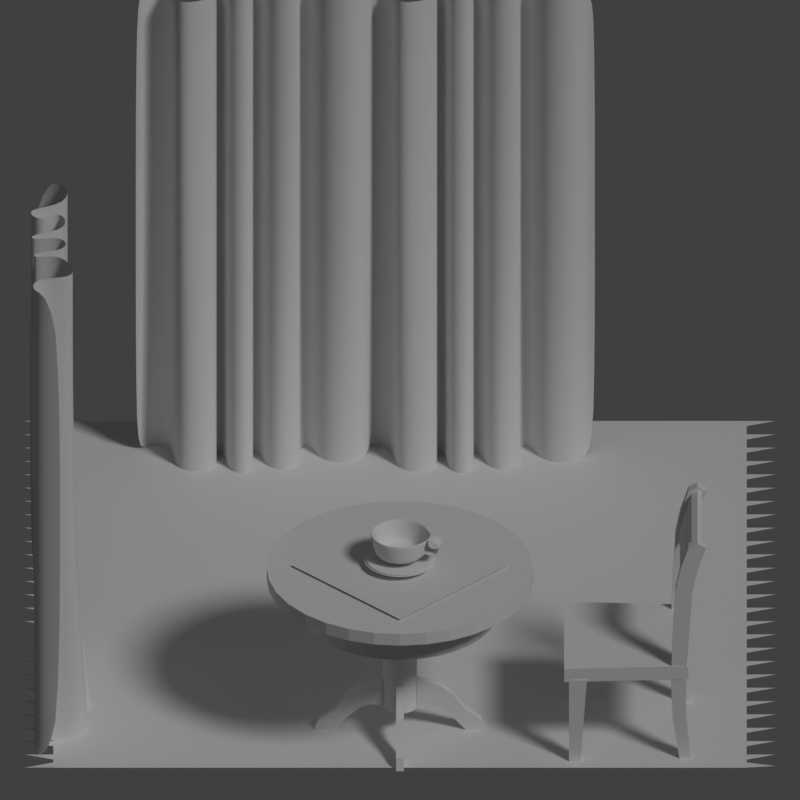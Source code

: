 # Source: cha.blend  (saved by Blender 2.79.0; exported with 4.5.12 LTS)
import bpy
from mathutils import Matrix  # noqa: F401  (used for matrix-valued properties, if any)

bpy.ops.wm.read_factory_settings(use_empty=True)
scene = bpy.context.scene
scene.name = 'Scene'

# ---- collections
col_collection_1 = bpy.data.collections.new('Collection 1'); scene.collection.children.link(col_collection_1)

# ---- world
world_world = bpy.data.worlds.new('World'); scene.world = world_world
world_world.color = (0.05088, 0.05088, 0.05088)
world_world.use_sun_shadow = False
world_world.sun_shadow_jitter_overblur = 0.0
world_world.cycles.sampling_method = 'MANUAL'

# ---- cameras
cam_camera = bpy.data.cameras.new('Camera')
cam_camera.type = 'ORTHO'
cam_camera.clip_end = 100.0
cam_camera.lens = 35.0
cam_camera.sensor_width = 32.0
cam_camera.sensor_height = 18.0
cam_camera.ortho_scale = 3.0
cam_camera.dof.focus_distance = 0.0
cam_camera.dof.aperture_fstop = 128.0

# ---- lights
light_lamp = bpy.data.lights.new('Lamp', 'SUN')
light_lamp.transmission_factor = 0.0
light_lamp.cutoff_distance = 30.0
light_lamp.angle = 0.1993
light_lamp.energy = 1.0
light_lamp.shadow_buffer_clip_start = 1.001
light_lamp.shadow_soft_size = 0.1
light_lamp.shadow_cascade_max_distance = 1000.0

# ---- meshes
me_plane_003 = bpy.data.meshes.new('Plane.003')
me_plane_003.from_pydata([(0.1286, -1.0, 0.03562), (0.1286, 1.0, -0.02618), (-0.0903, 1.0, 0.07197), (0.02346, 1.0, 0.05778), (-0.0903, -1.0, 0.1723), (0.02346, -1.0, 0.1581), (0.4222, -1.0, 0.07956), (0.2542, -1.0, 0.08381), (0.2542, 1.0, 0.06516), (0.4222, 1.0, 0.07956), (0.1747, 1.0, -0.07455), (0.2237, 1.0, -0.07455), (0.2237, -1.0, -0.05925), (0.1747, -1.0, -0.04359), (0.4575, -1.0, -0.07455), (0.4575, 1.0, -0.07455), (0.2168, -1.0, 0.07694), (0.06741, -1.0, 0.1735), (0.06741, 1.0, 0.07956), (0.2168, 1.0, 0.04285), (-0.01696, 1.0, -0.07455), (0.03209, 1.0, -0.07455), (0.03209, -1.0, -0.01188), (-0.01696, -1.0, -0.01453), (-0.4371, -1.0, 0.03784), (-0.1166, -1.0, 0.1275), (-0.1166, 1.0, 0.03308), (-0.4371, 1.0, 0.03784), (-0.1513, 1.0, -0.06424), (-0.1023, 1.0, -0.06424), (-0.1023, -1.0, -0.003471), (-0.1513, -1.0, -0.009318), (-0.2145, -1.0, 0.1558), (-0.2977, -1.0, 0.1177), (-0.2977, 1.0, 0.08986), (-0.2145, 1.0, 0.08986), (-0.4059, 1.0, -0.07264), (-0.2939, 1.0, -0.06424), (-0.2939, -1.0, -0.05063), (-0.4059, -1.0, -0.07264), (0.1286, 0.0, -0.02618), (-0.01696, 0.0, -0.07455), (-0.0903, 0.0, 0.07197), (0.2168, 0.0, 0.04285), (0.4222, 0.0, 0.07956), (0.2542, 0.0, 0.06516), (0.06741, 0.0, 0.07956), (0.03209, 0.0, -0.07455), (0.02346, 0.0, 0.05778), (0.2237, 0.0, -0.07455), (0.1747, 0.0, -0.07455), (0.4575, 0.0, -0.07455), (-0.4059, 0.0, -0.07264), (-0.2145, 0.0, 0.08986), (-0.1166, 0.0, 0.03308), (-0.2977, 0.0, 0.08986), (-0.2939, 0.0, -0.06424), (-0.4371, 0.0, 0.03784), (-0.1023, 0.0, -0.06424), (-0.1513, 0.0, -0.06424)], [], [(44, 51, 15, 9), (43, 40, 1, 19), (49, 45, 8, 11), (44, 9, 8, 45), (49, 11, 10, 50), (40, 50, 10, 1), (47, 46, 18, 21), (43, 19, 18, 46), (58, 42, 2, 29), (47, 21, 20, 41), (53, 54, 26, 35), (48, 41, 20, 3), (58, 29, 28, 59), (54, 59, 28, 26), (56, 55, 34, 37), (53, 35, 34, 55), (56, 37, 36, 52), (57, 52, 36, 27), (42, 48, 3, 2), (4, 5, 48, 42), (24, 39, 52, 57), (38, 56, 52, 39), (32, 53, 55, 33), (38, 33, 55, 56), (25, 31, 59, 54), (30, 58, 59, 31), (5, 23, 41, 48), (32, 25, 54, 53), (22, 47, 41, 23), (30, 4, 42, 58), (16, 43, 46, 17), (22, 17, 46, 47), (0, 13, 50, 40), (12, 49, 50, 13), (6, 44, 45, 7), (12, 7, 45, 49), (16, 0, 40, 43), (6, 14, 51, 44)])
me_plane_003.polygons.foreach_set('use_smooth', [True] * 38)
me_plane_003.use_remesh_preserve_volume = False
me_plane_003.use_remesh_preserve_attributes = False
me_plane_003.use_mirror_vertex_groups = False
me_plane_003.update()
me_plane_002 = bpy.data.meshes.new('Plane.002')
me_plane_002.from_pydata([(0.1286, -1.0, 0.03562), (0.1286, 1.0, -0.02618), (-0.0903, 1.0, 0.07197), (0.02346, 1.0, 0.05778), (-0.0903, -1.0, 0.1723), (0.02346, -1.0, 0.1581), (0.4222, -1.0, 0.07956), (0.2542, -1.0, 0.08381), (0.2542, 1.0, 0.06516), (0.4222, 1.0, 0.07956), (0.1747, 1.0, -0.07455), (0.2237, 1.0, -0.07455), (0.2237, -1.0, -0.05925), (0.1747, -1.0, -0.04359), (0.4575, -1.0, -0.07455), (0.4575, 1.0, -0.07455), (0.2168, -1.0, 0.07694), (0.06741, -1.0, 0.1735), (0.06741, 1.0, 0.07956), (0.2168, 1.0, 0.04285), (-0.01696, 1.0, -0.07455), (0.03209, 1.0, -0.07455), (0.03209, -1.0, -0.01188), (-0.01696, -1.0, -0.01453), (-0.4371, -1.0, 0.03784), (-0.1166, -1.0, 0.1275), (-0.1166, 1.0, 0.03308), (-0.4371, 1.0, 0.03784), (-0.1513, 1.0, -0.06424), (-0.1023, 1.0, -0.06424), (-0.1023, -1.0, -0.003471), (-0.1513, -1.0, -0.009318), (-0.2145, -1.0, 0.1558), (-0.2977, -1.0, 0.1177), (-0.2977, 1.0, 0.08986), (-0.2145, 1.0, 0.08986), (-0.4059, 1.0, -0.07264), (-0.2939, 1.0, -0.06424), (-0.2939, -1.0, -0.05063), (-0.4059, -1.0, -0.07264), (0.1286, 0.0, -0.02618), (-0.01696, 0.0, -0.07455), (-0.0903, 0.0, 0.07197), (0.2168, 0.0, 0.04285), (0.4222, 0.0, 0.07956), (0.2542, 0.0, 0.06516), (0.06741, 0.0, 0.07956), (0.03209, 0.0, -0.07455), (0.02346, 0.0, 0.05778), (0.2237, 0.0, -0.07455), (0.1747, 0.0, -0.07455), (0.4575, 0.0, -0.07455), (-0.4059, 0.0, -0.07264), (-0.2145, 0.0, 0.08986), (-0.1166, 0.0, 0.03308), (-0.2977, 0.0, 0.08986), (-0.2939, 0.0, -0.06424), (-0.4371, 0.0, 0.03784), (-0.1023, 0.0, -0.06424), (-0.1513, 0.0, -0.06424)], [], [(44, 51, 15, 9), (43, 40, 1, 19), (49, 45, 8, 11), (44, 9, 8, 45), (49, 11, 10, 50), (40, 50, 10, 1), (47, 46, 18, 21), (43, 19, 18, 46), (58, 42, 2, 29), (47, 21, 20, 41), (53, 54, 26, 35), (48, 41, 20, 3), (58, 29, 28, 59), (54, 59, 28, 26), (56, 55, 34, 37), (53, 35, 34, 55), (56, 37, 36, 52), (57, 52, 36, 27), (42, 48, 3, 2), (4, 5, 48, 42), (24, 39, 52, 57), (38, 56, 52, 39), (32, 53, 55, 33), (38, 33, 55, 56), (25, 31, 59, 54), (30, 58, 59, 31), (5, 23, 41, 48), (32, 25, 54, 53), (22, 47, 41, 23), (30, 4, 42, 58), (16, 43, 46, 17), (22, 17, 46, 47), (0, 13, 50, 40), (12, 49, 50, 13), (6, 44, 45, 7), (12, 7, 45, 49), (16, 0, 40, 43), (6, 14, 51, 44)])
me_plane_002.polygons.foreach_set('use_smooth', [True] * 38)
me_plane_002.use_remesh_preserve_volume = False
me_plane_002.use_remesh_preserve_attributes = False
me_plane_002.use_mirror_vertex_groups = False
me_plane_002.update()
me_plane_001 = bpy.data.meshes.new('Plane.001')
me_plane_001.from_pydata([(-1.0, -1.0, 0.0), (1.0, -1.0, 0.0), (-1.0, 1.0, 0.0), (1.0, 1.0, 0.0), (1.0, 0.9707, 0.0), (1.084, 0.9227, 0.0), (1.0, 1.0, 0.0), (1.084, 1.0, 0.0), (1.0, 0.9227, 0.0), (1.0, 0.8934, 0.0), (1.0, 0.8169, 0.0), (1.084, 0.7688, 0.0), (1.0, 0.8462, 0.0), (1.084, 0.8462, 0.0), (1.0, 0.7688, 0.0), (1.0, 0.7396, 0.0), (1.0, 0.663, 0.0), (1.084, 0.615, 0.0), (1.0, 0.6923, 0.0), (1.084, 0.6923, 0.0), (1.0, 0.615, 0.0), (1.0, 0.5857, 0.0), (1.0, 0.5092, 0.0), (1.084, 0.4611, 0.0), (1.0, 0.5385, 0.0), (1.084, 0.5385, 0.0), (1.0, 0.4611, 0.0), (1.0, 0.4319, 0.0), (1.0, 0.3554, 0.0), (1.084, 0.3073, 0.0), (1.0, 0.3846, 0.0), (1.084, 0.3846, 0.0), (1.0, 0.3073, 0.0), (1.0, 0.278, 0.0), (1.0, 0.2015, 0.0), (1.084, 0.1534, 0.0), (1.0, 0.2308, 0.0), (1.084, 0.2308, 0.0), (1.0, 0.1534, 0.0), (1.0, 0.1242, 0.0), (1.0, 0.04766, 0.0), (1.084, -0.0004172, 0.0), (1.0, 0.07692, 0.0), (1.084, 0.07692, 0.0), (1.0, -0.0004172, 0.0), (1.0, -0.02968, 0.0), (1.0, -0.1062, 0.0), (1.084, -0.1543, 0.0), (1.0, -0.07692, 0.0), (1.084, -0.07692, 0.0), (1.0, -0.1543, 0.0), (1.0, -0.1835, 0.0), (1.0, -0.26, 0.0), (1.084, -0.3081, 0.0), (1.0, -0.2308, 0.0), (1.084, -0.2308, 0.0), (1.0, -0.3081, 0.0), (1.0, -0.3374, 0.0), (1.0, -0.4139, 0.0), (1.084, -0.462, 0.0), (1.0, -0.3846, 0.0), (1.084, -0.3846, 0.0), (1.0, -0.462, 0.0), (1.0, -0.4912, 0.0), (1.0, -0.5677, 0.0), (1.084, -0.6158, 0.0), (1.0, -0.5385, 0.0), (1.084, -0.5385, 0.0), (1.0, -0.6158, 0.0), (1.0, -0.6451, 0.0), (1.0, -0.7216, 0.0), (1.084, -0.7696, 0.0), (1.0, -0.6923, 0.0), (1.084, -0.6923, 0.0), (1.0, -0.7696, 0.0), (1.0, -0.7989, 0.0), (1.0, -0.8754, 0.0), (1.084, -0.9235, 0.0), (1.0, -0.8462, 0.0), (1.084, -0.8462, 0.0), (1.0, -0.9235, 0.0), (1.0, -0.9528, 0.0), (1.0, -0.9985, 0.0), (1.0, -0.9692, 0.0), (1.084, -0.9901, 0.0), (-1.0, 0.9707, 0.0), (-1.084, 0.9227, 0.0), (-1.0, 1.0, 0.0), (-1.084, 1.0, 0.0), (-1.0, 0.9227, 0.0), (-1.0, 0.8934, 0.0), (-1.0, 0.8169, 0.0), (-1.084, 0.7688, 0.0), (-1.0, 0.8462, 0.0), (-1.084, 0.8462, 0.0), (-1.0, 0.7688, 0.0), (-1.0, 0.7396, 0.0), (-1.0, 0.663, 0.0), (-1.084, 0.615, 0.0), (-1.0, 0.6923, 0.0), (-1.084, 0.6923, 0.0), (-1.0, 0.615, 0.0), (-1.0, 0.5857, 0.0), (-1.0, 0.5092, 0.0), (-1.084, 0.4611, 0.0), (-1.0, 0.5385, 0.0), (-1.084, 0.5385, 0.0), (-1.0, 0.4611, 0.0), (-1.0, 0.4319, 0.0), (-1.0, 0.3554, 0.0), (-1.084, 0.3073, 0.0), (-1.0, 0.3846, 0.0), (-1.084, 0.3846, 0.0), (-1.0, 0.3073, 0.0), (-1.0, 0.278, 0.0), (-1.0, 0.2015, 0.0), (-1.084, 0.1534, 0.0), (-1.0, 0.2308, 0.0), (-1.084, 0.2308, 0.0), (-1.0, 0.1534, 0.0), (-1.0, 0.1242, 0.0), (-1.0, 0.04766, 0.0), (-1.084, -0.0004172, 0.0), (-1.0, 0.07692, 0.0), (-1.084, 0.07692, 0.0), (-1.0, -0.0004172, 0.0), (-1.0, -0.02968, 0.0), (-1.0, -0.1062, 0.0), (-1.084, -0.1543, 0.0), (-1.0, -0.07692, 0.0), (-1.084, -0.07692, 0.0), (-1.0, -0.1543, 0.0), (-1.0, -0.1835, 0.0), (-1.0, -0.26, 0.0), (-1.084, -0.3081, 0.0), (-1.0, -0.2308, 0.0), (-1.084, -0.2308, 0.0), (-1.0, -0.3081, 0.0), (-1.0, -0.3374, 0.0), (-1.0, -0.4139, 0.0), (-1.084, -0.462, 0.0), (-1.0, -0.3846, 0.0), (-1.084, -0.3846, 0.0), (-1.0, -0.462, 0.0), (-1.0, -0.4912, 0.0), (-1.0, -0.5677, 0.0), (-1.084, -0.6158, 0.0), (-1.0, -0.5385, 0.0), (-1.084, -0.5385, 0.0), (-1.0, -0.6158, 0.0), (-1.0, -0.6451, 0.0), (-1.0, -0.7216, 0.0), (-1.084, -0.7696, 0.0), (-1.0, -0.6923, 0.0), (-1.084, -0.6923, 0.0), (-1.0, -0.7696, 0.0), (-1.0, -0.7989, 0.0), (-1.0, -0.8754, 0.0), (-1.084, -0.9235, 0.0), (-1.0, -0.8462, 0.0), (-1.084, -0.8462, 0.0), (-1.0, -0.9235, 0.0), (-1.0, -0.9528, 0.0), (-1.0, -0.9985, 0.0), (-1.0, -0.9692, 0.0), (-1.084, -0.9995, 0.0)], [], [(0, 1, 3, 2), (4, 7, 6), (9, 5, 8), (10, 13, 12), (15, 11, 14), (16, 19, 18), (21, 17, 20), (22, 25, 24), (27, 23, 26), (28, 31, 30), (33, 29, 32), (34, 37, 36), (39, 35, 38), (40, 43, 42), (45, 41, 44), (46, 49, 48), (51, 47, 50), (52, 55, 54), (57, 53, 56), (58, 61, 60), (63, 59, 62), (64, 67, 66), (69, 65, 68), (70, 73, 72), (75, 71, 74), (76, 79, 78), (81, 77, 80), (82, 84, 83), (85, 88, 87), (90, 86, 89), (91, 94, 93), (96, 92, 95), (97, 100, 99), (102, 98, 101), (103, 106, 105), (108, 104, 107), (109, 112, 111), (114, 110, 113), (115, 118, 117), (120, 116, 119), (121, 124, 123), (126, 122, 125), (127, 130, 129), (132, 128, 131), (133, 136, 135), (138, 134, 137), (139, 142, 141), (144, 140, 143), (145, 148, 147), (150, 146, 149), (151, 154, 153), (156, 152, 155), (157, 160, 159), (162, 158, 161), (163, 165, 164)])
me_plane_001.use_remesh_preserve_volume = False
me_plane_001.use_remesh_preserve_attributes = False
me_plane_001.use_mirror_vertex_groups = False
me_plane_001.update()
me_sphere = bpy.data.meshes.new('Sphere')
me_sphere.from_pydata([(6.597e-09, 0.01725, -0.1201), (0.0, -1.136e-08, -0.1146), (1.313e-08, 0.1015, -0.06882), (0.05872, 0.1017, -5.682e-09), (0.04596, 0.07961, -0.09192), (-0.05075, 0.0879, -0.06882), (0.1017, 0.05872, -5.682e-09), (0.07961, 0.04596, -0.09192), (-0.0879, 0.05075, -0.06882), (0.1174, -1.904e-08, -5.682e-09), (0.09192, -1.642e-08, -0.09192), (-0.1015, -7.101e-09, -0.06882), (0.1017, -0.05872, -5.682e-09), (0.07961, -0.04596, -0.09192), (-0.0879, -0.05075, -0.06882), (0.05872, -0.1017, -5.682e-09), (0.04596, -0.07961, -0.09192), (-0.05075, -0.0879, -0.06882), (-6.43e-09, -0.1015, -0.06882), (-7.562e-09, -0.1174, -5.682e-09), (-5.493e-09, -0.09192, -0.09192), (0.05075, -0.0879, -0.06882), (-0.05872, -0.1017, -5.682e-09), (-0.04596, -0.07961, -0.09192), (0.0879, -0.05075, -0.06882), (-0.1017, -0.05872, -5.682e-09), (-0.07961, -0.04596, -0.09192), (0.1015, -1.736e-08, -0.06882), (-0.1174, -2.215e-09, -5.682e-09), (-0.09192, -8.973e-09, -0.09192), (0.0879, 0.05075, -0.06882), (-0.1017, 0.05872, -5.682e-09), (-0.07961, 0.04596, -0.09192), (0.05075, 0.0879, -0.06882), (-0.05872, 0.1017, -5.682e-09), (-0.04596, 0.07961, -0.09192), (1.263e-08, 0.1174, -5.682e-09), (1.313e-08, 0.09192, -0.09192), (0.007812, 0.01353, -0.124), (-0.008625, 0.01494, -0.1201), (0.01353, 0.007812, -0.124), (-0.01494, 0.008625, -0.1201), (0.01562, -1.258e-08, -0.124), (-0.01725, -1.099e-08, -0.1201), (0.01353, -0.007812, -0.124), (-0.01494, -0.008625, -0.1201), (0.007812, -0.01353, -0.124), (-0.008625, -0.01494, -0.1201), (3.272e-09, -0.01725, -0.1201), (3.431e-09, -0.01562, -0.124), (0.008625, -0.01494, -0.1201), (-0.007812, -0.01353, -0.124), (0.01494, -0.008625, -0.1201), (-0.01353, -0.007812, -0.124), (0.01725, -1.273e-08, -0.1201), (-0.01562, -1.131e-08, -0.124), (0.01494, 0.008625, -0.1201), (-0.01353, 0.007812, -0.124), (0.008625, 0.01494, -0.1201), (-0.007812, 0.01353, -0.124), (6.597e-09, 0.01562, -0.124), (1.658e-08, 0.1542, -0.1094), (0.07711, 0.1336, -0.1094), (-1.172e-08, -0.1397, -0.117), (0.06984, -0.121, -0.117), (-1.314e-08, -0.1542, -0.1094), (0.121, -0.06984, -0.117), (0.07711, -0.1336, -0.1094), (0.1397, -1.79e-08, -0.117), (0.1336, -0.07711, -0.1094), (0.121, 0.06984, -0.117), (0.1542, -1.932e-08, -0.1094), (0.06984, 0.121, -0.117), (0.1336, 0.07711, -0.1094), (-0.07711, -0.1336, -0.1094), (-0.06984, -0.121, -0.117), (-0.1336, -0.07711, -0.1094), (-0.121, -0.06984, -0.117), (-0.1542, -3.734e-09, -0.1094), (-0.1397, -6.58e-09, -0.117), (-0.1336, 0.07711, -0.1094), (-0.121, 0.06984, -0.117), (-0.07711, 0.1336, -0.1094), (-0.06984, 0.121, -0.117), (1.658e-08, 0.1397, -0.117), (0.1709, -0.009738, -0.008421), (0.1551, -0.06846, -0.008421), (0.1549, -0.009738, -0.07724), (0.1413, -0.06048, -0.07724)], [], [(2, 36, 3, 33), (59, 60, 0, 39), (1, 37, 4), (57, 59, 39, 41), (1, 4, 7), (55, 57, 41, 43), (33, 3, 6, 30), (53, 55, 43, 45), (51, 53, 45, 47), (1, 7, 10), (49, 51, 47, 48), (30, 6, 9, 27), (9, 12, 86, 85), (46, 49, 48, 50), (1, 10, 13), (44, 46, 50, 52), (24, 12, 15, 21), (42, 44, 52, 54), (1, 13, 16), (40, 42, 54, 56), (21, 15, 19, 18), (38, 40, 56, 58), (1, 16, 20), (60, 38, 58, 0), (18, 19, 22, 17), (37, 2, 33, 4), (1, 20, 23), (4, 33, 30, 7), (17, 22, 25, 14), (7, 30, 27, 10), (1, 23, 26), (10, 27, 24, 13), (13, 24, 21, 16), (14, 25, 28, 11), (16, 21, 18, 20), (1, 26, 29), (1, 29, 32), (20, 18, 17, 23), (11, 28, 31, 8), (23, 17, 14, 26), (1, 32, 35), (26, 14, 11, 29), (8, 31, 34, 5), (29, 11, 8, 32), (1, 35, 37), (32, 8, 5, 35), (5, 34, 36, 2), (35, 5, 2, 37), (83, 82, 61, 84), (81, 80, 82, 83), (79, 78, 80, 81), (77, 76, 78, 79), (75, 74, 76, 77), (63, 65, 74, 75), (64, 67, 65, 63), (66, 69, 67, 64), (68, 71, 69, 66), (70, 73, 71, 68), (72, 62, 73, 70), (84, 61, 62, 72), (53, 51, 75, 77), (60, 59, 83, 84), (57, 55, 79, 81), (49, 46, 64, 63), (52, 50, 67, 69), (42, 40, 70, 68), (39, 0, 61, 82), (58, 56, 73, 62), (44, 42, 68, 66), (45, 43, 78, 76), (50, 48, 65, 67), (38, 60, 84, 72), (43, 41, 80, 78), (51, 49, 63, 75), (48, 47, 74, 65), (56, 54, 71, 73), (59, 57, 81, 83), (55, 53, 77, 79), (54, 52, 69, 71), (41, 39, 82, 80), (46, 44, 66, 64), (47, 45, 76, 74), (40, 38, 72, 70), (0, 58, 62, 61), (87, 85, 86, 88), (24, 27, 87, 88)])
me_sphere.polygons.foreach_set('use_smooth', [True] * 86)
me_sphere.use_remesh_preserve_volume = False
me_sphere.use_remesh_preserve_attributes = False
me_sphere.use_mirror_vertex_groups = False
me_sphere.update()
me_plane = bpy.data.meshes.new('Plane')
me_plane.from_pydata([(-1.0, -1.0, 0.0), (1.0, -1.0, 0.0), (-1.0, 1.0, 0.0), (1.0, 1.0, 0.0)], [], [(0, 1, 3, 2)])
me_plane.use_remesh_preserve_volume = False
me_plane.use_remesh_preserve_attributes = False
me_plane.use_mirror_vertex_groups = False
me_plane.update()
me_cube_042 = bpy.data.meshes.new('Cube.042')
me_cube_042.from_pydata([(-1.0, -1.009, -0.1133), (-1.0, -1.009, 0.1133), (0.8607, -0.9267, -0.1133), (0.8607, -0.9267, 0.1133), (-1.0, 0.0, -0.1133), (-1.0, 0.0, 0.1133), (0.8607, 0.0, -0.1133), (0.8607, 0.0, 0.1133), (-0.9278, -1.01, -1.487), (-0.9278, -1.01, -0.08045), (-0.9278, -0.861, -1.487), (-0.9278, -0.861, -0.08045), (-0.7557, -1.01, -1.487), (-0.6588, -1.01, -0.08045), (-0.7557, -0.861, -1.487), (-0.6588, -0.861, -0.08045), (0.7315, -0.9269, -1.487), (0.8647, -0.9269, 2.16), (0.7315, -0.7783, -1.487), (0.911, -0.7783, 2.122), (0.9036, -0.9269, -1.487), (1.134, -0.9269, 2.16), (0.9036, -0.7783, -1.487), (1.066, -0.7783, 2.134), (0.6687, -0.9269, 1.41), (0.7368, -0.7783, 1.466), (0.8802, -0.7783, 1.466), (0.9252, -0.9269, 1.41), (0.6002, -0.7783, -0.09849), (0.8316, -0.7783, -0.09849), (0.8316, -0.9269, -0.09849), (0.6002, -0.9269, -0.09849), (0.7436, -0.9269, 1.785), (0.7977, -0.7783, 1.771), (0.9524, -0.7783, 1.8), (1.006, -0.9269, 1.785), (0.8175, -0.7783, -1.487), (0.9992, -0.7783, 2.169), (0.8175, -0.9269, -1.487), (0.9992, -0.9269, 2.233), (0.797, -0.9269, 1.41), (0.797, -0.7783, 1.466), (0.7159, -0.7783, -0.09849), (0.7159, -0.9269, -0.09849), (0.875, -0.9269, 1.785), (0.6305, -0.9269, 0.6556), (0.6305, -0.7783, 0.6556), (0.8744, -0.7783, 0.6556), (0.8744, -0.9269, 0.6556), (0.7524, -0.7783, 0.6556), (0.7524, -0.9269, 0.6556), (0.6258, -0.7783, -0.7926), (0.8275, -0.7783, -0.7926), (0.8275, -0.9269, -0.7926), (0.6258, -0.9269, -0.7926), (0.7267, -0.9269, -0.7926), (0.7267, -0.7783, -0.7926), (0.9992, -0.7783, 2.233), (1.134, -0.7783, 2.16), (0.7436, -0.7783, 1.785), (0.6687, -0.7783, 1.41), (1.006, -0.7783, 1.785), (0.9252, -0.7783, 1.41), (0.797, -0.7783, 1.41), (0.8647, -0.7783, 2.16), (0.9524, 0.0, 1.8), (0.7977, 0.0, 1.771), (0.797, 0.0, 1.466), (0.9992, 0.0, 2.169), (1.066, 0.0, 2.134), (0.7368, 0.0, 1.466), (0.8802, 0.0, 1.466), (0.911, 0.0, 2.122)], [], [(6, 7, 3, 2), (2, 3, 1, 0), (4, 6, 2, 0), (7, 5, 1, 3), (0, 1, 5, 4), (8, 9, 11, 10), (10, 11, 15, 14), (14, 15, 13, 12), (12, 13, 9, 8), (10, 14, 12, 8), (15, 11, 9, 13), (32, 17, 64, 59), (33, 19, 72, 66), (61, 58, 21, 35), (44, 39, 17, 32), (36, 22, 20, 38), (57, 64, 17, 39), (50, 40, 24, 45), (47, 62, 27, 48), (49, 63, 62, 47), (45, 24, 60, 46), (54, 31, 28, 51), (56, 42, 29, 52), (52, 29, 30, 53), (55, 43, 31, 54), (40, 44, 32, 24), (62, 61, 35, 27), (19, 37, 68, 72), (24, 32, 59, 60), (25, 33, 66, 70), (27, 35, 44, 40), (53, 30, 43, 55), (51, 28, 42, 56), (46, 60, 63, 49), (48, 27, 40, 50), (58, 57, 39, 21), (18, 36, 38, 16), (35, 21, 39, 44), (26, 41, 67, 71), (30, 48, 50, 43), (28, 46, 49, 42), (31, 45, 46, 28), (42, 49, 47, 29), (29, 47, 48, 30), (43, 50, 45, 31), (18, 51, 56, 36), (20, 53, 55, 38), (38, 55, 54, 16), (22, 52, 53, 20), (36, 56, 52, 22), (16, 54, 51, 18), (23, 37, 57, 58), (33, 25, 60, 59), (26, 34, 61, 62), (41, 26, 62, 63), (19, 33, 59, 64), (34, 23, 58, 61), (37, 19, 64, 57), (25, 41, 63, 60), (34, 26, 71, 65), (37, 23, 69, 68), (41, 25, 70, 67), (23, 34, 65, 69)])
me_cube_042.use_remesh_preserve_volume = False
me_cube_042.use_remesh_preserve_attributes = False
me_cube_042.use_mirror_vertex_groups = False
me_cube_042.update()
me_cube_040 = bpy.data.meshes.new('Cube.040')
me_cube_040.from_pydata([(-2.07, -1.0, -0.01812), (-2.011, -1.0, 0.7521), (-2.07, 1.0, -0.01812), (-2.011, 1.0, 0.7521), (-0.5332, -1.0, 0.8682), (-0.5332, -1.0, 1.787), (-0.5332, 1.0, 0.8682), (-0.5332, 1.0, 1.787), (-2.681, -1.0, -0.01812), (-2.532, -1.0, 0.365), (-2.681, 1.0, -0.01812), (-2.532, 1.0, 0.365), (-1.272, 1.0, 0.7973), (-1.272, 1.0, 1.568), (-1.272, -1.0, 0.7973), (-1.272, -1.0, 1.568), (-1.641, 1.0, 0.4641), (-1.641, -1.0, 1.264), (-1.641, 1.0, 1.264), (-1.641, -1.0, 0.4641), (-0.9025, 1.0, 1.677), (-0.9025, -1.0, 0.9221), (-0.9025, 1.0, 0.9221), (-0.9025, -1.0, 1.677)], [], [(3, 2, 10, 11), (22, 20, 7, 6), (6, 7, 5, 4), (19, 17, 1, 0), (22, 6, 4, 21), (18, 3, 1, 17), (8, 9, 11, 10), (0, 1, 9, 8), (1, 3, 11, 9), (2, 0, 8, 10), (20, 13, 15, 23), (16, 12, 14, 19), (21, 23, 15, 14), (16, 18, 13, 12), (2, 3, 18, 16), (2, 16, 19, 0), (13, 18, 17, 15), (14, 15, 17, 19), (4, 5, 23, 21), (7, 20, 23, 5), (12, 22, 21, 14), (12, 13, 20, 22)])
me_cube_040.use_remesh_preserve_volume = False
me_cube_040.use_remesh_preserve_attributes = False
me_cube_040.use_mirror_vertex_groups = False
me_cube_040.update()
me_cylinder_002 = bpy.data.meshes.new('Cylinder.002')
me_cylinder_002.from_pydata([(0.0, 0.5, -0.025), (0.0, 0.5, 0.025), (0.09755, 0.4904, -0.025), (0.09755, 0.4904, 0.025), (0.1913, 0.4619, -0.025), (0.1913, 0.4619, 0.025), (0.2778, 0.4157, -0.025), (0.2778, 0.4157, 0.025), (0.3536, 0.3536, -0.025), (0.3536, 0.3536, 0.025), (0.4157, 0.2778, -0.025), (0.4157, 0.2778, 0.025), (0.4619, 0.1913, -0.025), (0.4619, 0.1913, 0.025), (0.4904, 0.09755, -0.025), (0.4904, 0.09755, 0.025), (0.5, 3.775e-08, -0.025), (0.5, 3.775e-08, 0.025), (0.4904, -0.09755, -0.025), (0.4904, -0.09755, 0.025), (0.4619, -0.1913, -0.025), (0.4619, -0.1913, 0.025), (0.4157, -0.2778, -0.025), (0.4157, -0.2778, 0.025), (0.3536, -0.3536, -0.025), (0.3536, -0.3536, 0.025), (0.2778, -0.4157, -0.025), (0.2778, -0.4157, 0.025), (0.1913, -0.4619, -0.025), (0.1913, -0.4619, 0.025), (0.09755, -0.4904, -0.025), (0.09755, -0.4904, 0.025), (-1.629e-07, -0.5, -0.025), (-1.629e-07, -0.5, 0.025), (-0.09755, -0.4904, -0.025), (-0.09755, -0.4904, 0.025), (-0.1913, -0.4619, -0.025), (-0.1913, -0.4619, 0.025), (-0.2778, -0.4157, -0.025), (-0.2778, -0.4157, 0.025), (-0.3536, -0.3536, -0.025), (-0.3536, -0.3536, 0.025), (-0.4157, -0.2778, -0.025), (-0.4157, -0.2778, 0.025), (-0.4619, -0.1913, -0.025), (-0.4619, -0.1913, 0.025), (-0.4904, -0.09754, -0.025), (-0.4904, -0.09754, 0.025), (-0.5, 4.828e-07, -0.025), (-0.5, 4.828e-07, 0.025), (-0.4904, 0.09755, -0.025), (-0.4904, 0.09755, 0.025), (-0.4619, 0.1913, -0.025), (-0.4619, 0.1913, 0.025), (-0.4157, 0.2778, -0.025), (-0.4157, 0.2778, 0.025), (-0.3536, 0.3536, -0.025), (-0.3536, 0.3536, 0.025), (-0.2778, 0.4157, -0.025), (-0.2778, 0.4157, 0.025), (-0.1913, 0.4619, -0.025), (-0.1913, 0.4619, 0.025), (-0.09754, 0.4904, -0.025), (-0.09754, 0.4904, 0.025)], [], [(0, 1, 3, 2), (2, 3, 5, 4), (4, 5, 7, 6), (6, 7, 9, 8), (8, 9, 11, 10), (10, 11, 13, 12), (12, 13, 15, 14), (14, 15, 17, 16), (16, 17, 19, 18), (18, 19, 21, 20), (20, 21, 23, 22), (22, 23, 25, 24), (24, 25, 27, 26), (26, 27, 29, 28), (28, 29, 31, 30), (30, 31, 33, 32), (32, 33, 35, 34), (34, 35, 37, 36), (36, 37, 39, 38), (38, 39, 41, 40), (40, 41, 43, 42), (42, 43, 45, 44), (44, 45, 47, 46), (46, 47, 49, 48), (48, 49, 51, 50), (50, 51, 53, 52), (52, 53, 55, 54), (54, 55, 57, 56), (56, 57, 59, 58), (58, 59, 61, 60), (3, 1, 63, 61, 59, 57, 55, 53, 51, 49, 47, 45, 43, 41, 39, 37, 35, 33, 31, 29, 27, 25, 23, 21, 19, 17, 15, 13, 11, 9, 7, 5), (60, 61, 63, 62), (62, 63, 1, 0), (0, 2, 4, 6, 8, 10, 12, 14, 16, 18, 20, 22, 24, 26, 28, 30, 32, 34, 36, 38, 40, 42, 44, 46, 48, 50, 52, 54, 56, 58, 60, 62)])
me_cylinder_002.use_remesh_preserve_volume = False
me_cylinder_002.use_remesh_preserve_attributes = False
me_cylinder_002.use_mirror_vertex_groups = False
me_cylinder_002.update()
me_cylinder_001 = bpy.data.meshes.new('Cylinder.001')
me_cylinder_001.from_pydata([(0.0, 0.5, -0.025), (0.0, 0.5, 0.025), (0.09755, 0.4904, -0.025), (0.09755, 0.4904, 0.025), (0.1913, 0.4619, -0.025), (0.1913, 0.4619, 0.025), (0.2778, 0.4157, -0.025), (0.2778, 0.4157, 0.025), (0.3536, 0.3536, -0.025), (0.3536, 0.3536, 0.025), (0.4157, 0.2778, -0.025), (0.4157, 0.2778, 0.025), (0.4619, 0.1913, -0.025), (0.4619, 0.1913, 0.025), (0.4904, 0.09755, -0.025), (0.4904, 0.09755, 0.025), (0.5, 3.775e-08, -0.025), (0.5, 3.775e-08, 0.025), (0.4904, -0.09755, -0.025), (0.4904, -0.09755, 0.025), (0.4619, -0.1913, -0.025), (0.4619, -0.1913, 0.025), (0.4157, -0.2778, -0.025), (0.4157, -0.2778, 0.025), (0.3536, -0.3536, -0.025), (0.3536, -0.3536, 0.025), (0.2778, -0.4157, -0.025), (0.2778, -0.4157, 0.025), (0.1913, -0.4619, -0.025), (0.1913, -0.4619, 0.025), (0.09755, -0.4904, -0.025), (0.09755, -0.4904, 0.025), (-1.629e-07, -0.5, -0.025), (-1.629e-07, -0.5, 0.025), (-0.09755, -0.4904, -0.025), (-0.09755, -0.4904, 0.025), (-0.1913, -0.4619, -0.025), (-0.1913, -0.4619, 0.025), (-0.2778, -0.4157, -0.025), (-0.2778, -0.4157, 0.025), (-0.3536, -0.3536, -0.025), (-0.3536, -0.3536, 0.025), (-0.4157, -0.2778, -0.025), (-0.4157, -0.2778, 0.025), (-0.4619, -0.1913, -0.025), (-0.4619, -0.1913, 0.025), (-0.4904, -0.09754, -0.025), (-0.4904, -0.09754, 0.025), (-0.5, 4.828e-07, -0.025), (-0.5, 4.828e-07, 0.025), (-0.4904, 0.09755, -0.025), (-0.4904, 0.09755, 0.025), (-0.4619, 0.1913, -0.025), (-0.4619, 0.1913, 0.025), (-0.4157, 0.2778, -0.025), (-0.4157, 0.2778, 0.025), (-0.3536, 0.3536, -0.025), (-0.3536, 0.3536, 0.025), (-0.2778, 0.4157, -0.025), (-0.2778, 0.4157, 0.025), (-0.1913, 0.4619, -0.025), (-0.1913, 0.4619, 0.025), (-0.09754, 0.4904, -0.025), (-0.09754, 0.4904, 0.025)], [], [(0, 1, 3, 2), (2, 3, 5, 4), (4, 5, 7, 6), (6, 7, 9, 8), (8, 9, 11, 10), (10, 11, 13, 12), (12, 13, 15, 14), (14, 15, 17, 16), (16, 17, 19, 18), (18, 19, 21, 20), (20, 21, 23, 22), (22, 23, 25, 24), (24, 25, 27, 26), (26, 27, 29, 28), (28, 29, 31, 30), (30, 31, 33, 32), (32, 33, 35, 34), (34, 35, 37, 36), (36, 37, 39, 38), (38, 39, 41, 40), (40, 41, 43, 42), (42, 43, 45, 44), (44, 45, 47, 46), (46, 47, 49, 48), (48, 49, 51, 50), (50, 51, 53, 52), (52, 53, 55, 54), (54, 55, 57, 56), (56, 57, 59, 58), (58, 59, 61, 60), (3, 1, 63, 61, 59, 57, 55, 53, 51, 49, 47, 45, 43, 41, 39, 37, 35, 33, 31, 29, 27, 25, 23, 21, 19, 17, 15, 13, 11, 9, 7, 5), (60, 61, 63, 62), (62, 63, 1, 0), (0, 2, 4, 6, 8, 10, 12, 14, 16, 18, 20, 22, 24, 26, 28, 30, 32, 34, 36, 38, 40, 42, 44, 46, 48, 50, 52, 54, 56, 58, 60, 62)])
me_cylinder_001.use_remesh_preserve_volume = False
me_cylinder_001.use_remesh_preserve_attributes = False
me_cylinder_001.use_mirror_vertex_groups = False
me_cylinder_001.update()
me_cylinder = bpy.data.meshes.new('Cylinder')
me_cylinder.from_pydata([(0.0, 0.5, -0.025), (0.0, 0.5, 0.025), (0.09755, 0.4904, -0.025), (0.09755, 0.4904, 0.025), (0.1913, 0.4619, -0.025), (0.1913, 0.4619, 0.025), (0.2778, 0.4157, -0.025), (0.2778, 0.4157, 0.025), (0.3536, 0.3536, -0.025), (0.3536, 0.3536, 0.025), (0.4157, 0.2778, -0.025), (0.4157, 0.2778, 0.025), (0.4619, 0.1913, -0.025), (0.4619, 0.1913, 0.025), (0.4904, 0.09755, -0.025), (0.4904, 0.09755, 0.025), (0.5, 3.775e-08, -0.025), (0.5, 3.775e-08, 0.025), (0.4904, -0.09755, -0.025), (0.4904, -0.09755, 0.025), (0.4619, -0.1913, -0.025), (0.4619, -0.1913, 0.025), (0.4157, -0.2778, -0.025), (0.4157, -0.2778, 0.025), (0.3536, -0.3536, -0.025), (0.3536, -0.3536, 0.025), (0.2778, -0.4157, -0.025), (0.2778, -0.4157, 0.025), (0.1913, -0.4619, -0.025), (0.1913, -0.4619, 0.025), (0.09755, -0.4904, -0.025), (0.09755, -0.4904, 0.025), (-1.629e-07, -0.5, -0.025), (-1.629e-07, -0.5, 0.025), (-0.09755, -0.4904, -0.025), (-0.09755, -0.4904, 0.025), (-0.1913, -0.4619, -0.025), (-0.1913, -0.4619, 0.025), (-0.2778, -0.4157, -0.025), (-0.2778, -0.4157, 0.025), (-0.3536, -0.3536, -0.025), (-0.3536, -0.3536, 0.025), (-0.4157, -0.2778, -0.025), (-0.4157, -0.2778, 0.025), (-0.4619, -0.1913, -0.025), (-0.4619, -0.1913, 0.025), (-0.4904, -0.09754, -0.025), (-0.4904, -0.09754, 0.025), (-0.5, 4.828e-07, -0.025), (-0.5, 4.828e-07, 0.025), (-0.4904, 0.09755, -0.025), (-0.4904, 0.09755, 0.025), (-0.4619, 0.1913, -0.025), (-0.4619, 0.1913, 0.025), (-0.4157, 0.2778, -0.025), (-0.4157, 0.2778, 0.025), (-0.3536, 0.3536, -0.025), (-0.3536, 0.3536, 0.025), (-0.2778, 0.4157, -0.025), (-0.2778, 0.4157, 0.025), (-0.1913, 0.4619, -0.025), (-0.1913, 0.4619, 0.025), (-0.09754, 0.4904, -0.025), (-0.09754, 0.4904, 0.025)], [], [(0, 1, 3, 2), (2, 3, 5, 4), (4, 5, 7, 6), (6, 7, 9, 8), (8, 9, 11, 10), (10, 11, 13, 12), (12, 13, 15, 14), (14, 15, 17, 16), (16, 17, 19, 18), (18, 19, 21, 20), (20, 21, 23, 22), (22, 23, 25, 24), (24, 25, 27, 26), (26, 27, 29, 28), (28, 29, 31, 30), (30, 31, 33, 32), (32, 33, 35, 34), (34, 35, 37, 36), (36, 37, 39, 38), (38, 39, 41, 40), (40, 41, 43, 42), (42, 43, 45, 44), (44, 45, 47, 46), (46, 47, 49, 48), (48, 49, 51, 50), (50, 51, 53, 52), (52, 53, 55, 54), (54, 55, 57, 56), (56, 57, 59, 58), (58, 59, 61, 60), (3, 1, 63, 61, 59, 57, 55, 53, 51, 49, 47, 45, 43, 41, 39, 37, 35, 33, 31, 29, 27, 25, 23, 21, 19, 17, 15, 13, 11, 9, 7, 5), (60, 61, 63, 62), (62, 63, 1, 0), (0, 2, 4, 6, 8, 10, 12, 14, 16, 18, 20, 22, 24, 26, 28, 30, 32, 34, 36, 38, 40, 42, 44, 46, 48, 50, 52, 54, 56, 58, 60, 62)])
me_cylinder.use_remesh_preserve_volume = False
me_cylinder.use_remesh_preserve_attributes = False
me_cylinder.use_mirror_vertex_groups = False
me_cylinder.update()

# ---- objects
ob_plane_004 = bpy.data.objects.new('Plane.004', me_plane_003)
ob_plane_003 = bpy.data.objects.new('Plane.003', me_plane_002)
ob_plane_002 = bpy.data.objects.new('Plane.002', me_plane_002)
ob_plane_001 = bpy.data.objects.new('Plane.001', me_plane_001)
ob_sphere = bpy.data.objects.new('Sphere', me_sphere)
ob_plane = bpy.data.objects.new('Plane', me_plane)
ob_cube_004 = bpy.data.objects.new('Cube.004', me_cube_042)
ob_cube_003 = bpy.data.objects.new('Cube.003', me_cube_040)
ob_cube_002 = bpy.data.objects.new('Cube.002', me_cube_040)
ob_cube_001 = bpy.data.objects.new('Cube.001', me_cube_040)
ob_cube = bpy.data.objects.new('Cube', me_cube_040)
ob_cylinder_002 = bpy.data.objects.new('Cylinder.002', me_cylinder_002)
ob_cylinder_001 = bpy.data.objects.new('Cylinder.001', me_cylinder_001)
ob_cylinder = bpy.data.objects.new('Cylinder', me_cylinder)
ob_lamp = bpy.data.objects.new('Lamp', light_lamp)
ob_camera = bpy.data.objects.new('Camera', cam_camera)

# ---- transforms, parenting, visibility, modifiers, constraints
ob_plane_004.location = (-1.313, 0.2059, 1.0)
ob_plane_004.rotation_euler = (1.571, -0.0, 1.571)
ob_plane_004.lineart.crease_threshold = 0.0
_m = ob_plane_004.modifiers.new('Subsurf', 'SUBSURF')
_m.uv_smooth = 'PRESERVE_CORNERS'
_m.quality = 2
_m.levels = 2
_m.show_only_control_edges = False
ob_plane_003.location = (0.2734, 2.064, 1.0)
ob_plane_003.rotation_euler = (1.571, -0.0, 0.0)
ob_plane_003.lineart.crease_threshold = 0.0
_m = ob_plane_003.modifiers.new('Subsurf', 'SUBSURF')
_m.uv_smooth = 'PRESERVE_CORNERS'
_m.quality = 2
_m.levels = 2
_m.show_only_control_edges = False
ob_plane_002.location = (-0.5536, 2.064, 1.0)
ob_plane_002.rotation_euler = (1.571, -0.0, 0.0)
ob_plane_002.lineart.crease_threshold = 0.0
_m = ob_plane_002.modifiers.new('Subsurf', 'SUBSURF')
_m.uv_smooth = 'PRESERVE_CORNERS'
_m.quality = 2
_m.levels = 2
_m.show_only_control_edges = False
ob_plane_001.location = (0.0, 1.0, 0.0)
ob_plane_001.scale = (1.3, 1.3, 1.3)
ob_plane_001.lineart.crease_threshold = 0.0
ob_sphere.location = (0.0, 0.0, 0.8446)
ob_sphere.lineart.crease_threshold = 0.0
_m = ob_sphere.modifiers.new('Solidify', 'SOLIDIFY')
_m.nonmanifold_thickness_mode = 'FIXED'
_m.nonmanifold_merge_threshold = 0.0003
_m = ob_sphere.modifiers.new('Subsurf', 'SUBSURF')
_m.uv_smooth = 'PRESERVE_CORNERS'
_m.quality = 2
_m.show_only_control_edges = False
ob_plane.location = (0.0, 0.0, 0.7038)
ob_plane.rotation_euler = (1.317e-09, 5.456e-10, -0.7854)
ob_plane.scale = (0.2873, 0.2873, 0.2873)
ob_plane.lineart.crease_threshold = 0.0
ob_cube_004.location = (0.8657, 0.0, 0.3717)
ob_cube_004.scale = (0.25, 0.25, 0.25)
ob_cube_004.lineart.crease_threshold = 0.0
_m = ob_cube_004.modifiers.new('Mirror', 'MIRROR')
_m.use_axis = (False, True, False)
ob_cube_003.location = (2.235e-08, 0.0, -7.451e-09)
ob_cube_003.rotation_euler = (0.0, -0.0, -1.571)
ob_cube_003.scale = (0.1202, 0.01476, 0.1202)
ob_cube_003.lineart.crease_threshold = 0.0
ob_cube_002.location = (2.235e-08, 0.0, -7.451e-09)
ob_cube_002.rotation_euler = (0.0, 0.0, 1.571)
ob_cube_002.scale = (0.1202, 0.01476, 0.1202)
ob_cube_002.lineart.crease_threshold = 0.0
ob_cube_001.location = (2.235e-08, 0.0, -7.451e-09)
ob_cube_001.rotation_euler = (0.0, -0.0, 3.142)
ob_cube_001.scale = (0.1202, 0.01476, 0.1202)
ob_cube_001.lineart.crease_threshold = 0.0
ob_cube.location = (2.235e-08, 0.0, -7.451e-09)
ob_cube.scale = (0.1202, 0.01476, 0.1202)
ob_cube.lineart.crease_threshold = 0.0
ob_cylinder_002.location = (0.0, 0.0, 0.3243)
ob_cylinder_002.scale = (0.1278, 0.1278, 9.064)
ob_cylinder_002.lineart.crease_threshold = 0.0
ob_cylinder_001.location = (0.0, 0.0, 0.5829)
ob_cylinder_001.scale = (0.7351, 0.7351, 3.084)
ob_cylinder_001.lineart.crease_threshold = 0.0
ob_cylinder.location = (0.0, 0.0, 0.6691)
ob_cylinder.lineart.crease_threshold = 0.0
ob_lamp.location = (3.736, -2.536, 5.904)
ob_lamp.rotation_euler = (0.0, 0.7854, -0.7854)
ob_lamp.lock_rotations_4d = False
ob_lamp.empty_display_type = 'ARROWS'
ob_lamp.color = (0.0, 0.0, 0.0, 0.0)
ob_lamp.lineart.crease_threshold = 0.0
ob_camera.location = (0.0, -4.93, 4.267)
ob_camera.rotation_euler = (1.047, -0.0, 0.0)
ob_camera.lock_rotations_4d = False
ob_camera.empty_display_type = 'ARROWS'
ob_camera.color = (0.0, 0.0, 0.0, 0.0)
ob_camera.display_type = 'WIRE'
ob_camera.lineart.crease_threshold = 0.0

# ---- collection membership
col_collection_1.objects.link(ob_plane_004)
col_collection_1.objects.link(ob_plane_003)
col_collection_1.objects.link(ob_plane_002)
col_collection_1.objects.link(ob_plane_001)
col_collection_1.objects.link(ob_sphere)
col_collection_1.objects.link(ob_plane)
col_collection_1.objects.link(ob_cube_004)
col_collection_1.objects.link(ob_cube_003)
col_collection_1.objects.link(ob_cube_002)
col_collection_1.objects.link(ob_cube_001)
col_collection_1.objects.link(ob_cube)
col_collection_1.objects.link(ob_cylinder_002)
col_collection_1.objects.link(ob_cylinder_001)
col_collection_1.objects.link(ob_cylinder)
col_collection_1.objects.link(ob_lamp)
col_collection_1.objects.link(ob_camera)

# ---- scene / render settings (as saved in the file)
scene.camera = ob_camera
scene.frame_start = 1; scene.frame_end = 4; scene.frame_set(1)
scene.render.engine = 'BLENDER_EEVEE_NEXT'
scene.render.resolution_x = 512
scene.render.resolution_y = 512
scene.render.dither_intensity = 0.0
scene.render.use_freestyle = True
scene.cycles.use_denoising = False
scene.cycles.samples = 128
scene.cycles.sampling_pattern = 'TABULATED_SOBOL'
scene.cycles.use_adaptive_sampling = False
scene.cycles.use_light_tree = False
scene.cycles.blur_glossy = 0.0
scene.cycles.sample_clamp_indirect = 0.0
scene.view_settings.view_transform = 'Standard'
bpy.context.view_layer.update()
